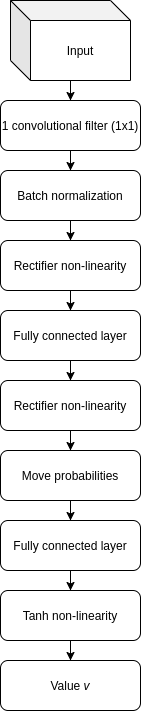

The diagram above was exported from draw.io. Its source (the exported page's mxGraphModel, read from the mxfile embedded in the PNG):
<mxGraphModel dx="780" dy="1214" grid="1" gridSize="10" guides="1" tooltips="1" connect="1" arrows="1" fold="1" page="1" pageScale="1" pageWidth="850" pageHeight="1100" math="0" shadow="0">
  <root>
    <mxCell id="Oj6mYAlTULnSsJXmkrUe-0" />
    <mxCell id="Oj6mYAlTULnSsJXmkrUe-1" parent="Oj6mYAlTULnSsJXmkrUe-0" />
    <mxCell id="qMW0zUf3Vm972qDSCWuU-6" style="edgeStyle=orthogonalEdgeStyle;rounded=0;orthogonalLoop=1;jettySize=auto;html=1;entryX=0.5;entryY=0;entryDx=0;entryDy=0;" parent="Oj6mYAlTULnSsJXmkrUe-1" edge="1">
      <mxGeometry relative="1" as="geometry">
        <mxPoint x="250" y="510" as="sourcePoint" />
        <mxPoint x="250" y="550" as="targetPoint" />
      </mxGeometry>
    </mxCell>
    <mxCell id="_NwdBtPfDwFWpdOwq7ds-1" style="edgeStyle=orthogonalEdgeStyle;rounded=0;orthogonalLoop=1;jettySize=auto;html=1;entryX=0.5;entryY=0;entryDx=0;entryDy=0;" parent="Oj6mYAlTULnSsJXmkrUe-1" source="qMW0zUf3Vm972qDSCWuU-10" target="7UAKBnuHW3PsNw5phyal-14" edge="1">
      <mxGeometry relative="1" as="geometry" />
    </mxCell>
    <mxCell id="qMW0zUf3Vm972qDSCWuU-10" value="Move probabilities" style="rounded=1;whiteSpace=wrap;html=1;" parent="Oj6mYAlTULnSsJXmkrUe-1" vertex="1">
      <mxGeometry x="180" y="570" width="140" height="50" as="geometry" />
    </mxCell>
    <mxCell id="7UAKBnuHW3PsNw5phyal-0" style="edgeStyle=orthogonalEdgeStyle;rounded=0;orthogonalLoop=1;jettySize=auto;html=1;entryX=0.5;entryY=0;entryDx=0;entryDy=0;" parent="Oj6mYAlTULnSsJXmkrUe-1" source="7UAKBnuHW3PsNw5phyal-1" target="7UAKBnuHW3PsNw5phyal-6" edge="1">
      <mxGeometry relative="1" as="geometry" />
    </mxCell>
    <mxCell id="7UAKBnuHW3PsNw5phyal-1" value="1 convolutional filter (1x1)" style="rounded=1;whiteSpace=wrap;html=1;" parent="Oj6mYAlTULnSsJXmkrUe-1" vertex="1">
      <mxGeometry x="180" y="220" width="140" height="50" as="geometry" />
    </mxCell>
    <mxCell id="7UAKBnuHW3PsNw5phyal-2" style="edgeStyle=orthogonalEdgeStyle;rounded=0;orthogonalLoop=1;jettySize=auto;html=1;entryX=0.5;entryY=0;entryDx=0;entryDy=0;" parent="Oj6mYAlTULnSsJXmkrUe-1" source="7UAKBnuHW3PsNw5phyal-4" target="7UAKBnuHW3PsNw5phyal-1" edge="1">
      <mxGeometry relative="1" as="geometry" />
    </mxCell>
    <mxCell id="7UAKBnuHW3PsNw5phyal-4" value="Input" style="shape=cube;whiteSpace=wrap;html=1;boundedLbl=1;backgroundOutline=1;darkOpacity=0.05;darkOpacity2=0.1;" parent="Oj6mYAlTULnSsJXmkrUe-1" vertex="1">
      <mxGeometry x="190" y="120" width="120" height="80" as="geometry" />
    </mxCell>
    <mxCell id="7UAKBnuHW3PsNw5phyal-5" style="edgeStyle=orthogonalEdgeStyle;rounded=0;orthogonalLoop=1;jettySize=auto;html=1;entryX=0.5;entryY=0;entryDx=0;entryDy=0;" parent="Oj6mYAlTULnSsJXmkrUe-1" source="7UAKBnuHW3PsNw5phyal-6" target="7UAKBnuHW3PsNw5phyal-8" edge="1">
      <mxGeometry relative="1" as="geometry" />
    </mxCell>
    <mxCell id="7UAKBnuHW3PsNw5phyal-6" value="Batch normalization" style="rounded=1;whiteSpace=wrap;html=1;" parent="Oj6mYAlTULnSsJXmkrUe-1" vertex="1">
      <mxGeometry x="180" y="290" width="140" height="50" as="geometry" />
    </mxCell>
    <mxCell id="_NwdBtPfDwFWpdOwq7ds-0" style="edgeStyle=orthogonalEdgeStyle;rounded=0;orthogonalLoop=1;jettySize=auto;html=1;entryX=0.5;entryY=0;entryDx=0;entryDy=0;" parent="Oj6mYAlTULnSsJXmkrUe-1" source="7UAKBnuHW3PsNw5phyal-8" target="7UAKBnuHW3PsNw5phyal-10" edge="1">
      <mxGeometry relative="1" as="geometry" />
    </mxCell>
    <mxCell id="7UAKBnuHW3PsNw5phyal-8" value="Rectifier non-linearity" style="rounded=1;whiteSpace=wrap;html=1;" parent="Oj6mYAlTULnSsJXmkrUe-1" vertex="1">
      <mxGeometry x="180" y="360" width="140" height="50" as="geometry" />
    </mxCell>
    <mxCell id="7UAKBnuHW3PsNw5phyal-9" style="edgeStyle=orthogonalEdgeStyle;rounded=0;orthogonalLoop=1;jettySize=auto;html=1;entryX=0.5;entryY=0;entryDx=0;entryDy=0;" parent="Oj6mYAlTULnSsJXmkrUe-1" source="7UAKBnuHW3PsNw5phyal-10" target="7UAKBnuHW3PsNw5phyal-12" edge="1">
      <mxGeometry relative="1" as="geometry" />
    </mxCell>
    <mxCell id="7UAKBnuHW3PsNw5phyal-10" value="Fully connected layer" style="rounded=1;whiteSpace=wrap;html=1;" parent="Oj6mYAlTULnSsJXmkrUe-1" vertex="1">
      <mxGeometry x="180" y="430" width="140" height="50" as="geometry" />
    </mxCell>
    <mxCell id="_fiNtDR8ZMKzqN9G86qK-0" style="edgeStyle=orthogonalEdgeStyle;rounded=0;orthogonalLoop=1;jettySize=auto;html=1;entryX=0.5;entryY=0;entryDx=0;entryDy=0;" edge="1" parent="Oj6mYAlTULnSsJXmkrUe-1" source="7UAKBnuHW3PsNw5phyal-12" target="qMW0zUf3Vm972qDSCWuU-10">
      <mxGeometry relative="1" as="geometry" />
    </mxCell>
    <mxCell id="7UAKBnuHW3PsNw5phyal-12" value="Rectifier non-linearity" style="rounded=1;whiteSpace=wrap;html=1;" parent="Oj6mYAlTULnSsJXmkrUe-1" vertex="1">
      <mxGeometry x="180" y="500" width="140" height="50" as="geometry" />
    </mxCell>
    <mxCell id="7UAKBnuHW3PsNw5phyal-13" style="edgeStyle=orthogonalEdgeStyle;rounded=0;orthogonalLoop=1;jettySize=auto;html=1;entryX=0.5;entryY=0;entryDx=0;entryDy=0;" parent="Oj6mYAlTULnSsJXmkrUe-1" source="7UAKBnuHW3PsNw5phyal-14" target="7UAKBnuHW3PsNw5phyal-15" edge="1">
      <mxGeometry relative="1" as="geometry" />
    </mxCell>
    <mxCell id="7UAKBnuHW3PsNw5phyal-14" value="Fully connected layer" style="rounded=1;whiteSpace=wrap;html=1;" parent="Oj6mYAlTULnSsJXmkrUe-1" vertex="1">
      <mxGeometry x="180" y="640" width="140" height="50" as="geometry" />
    </mxCell>
    <mxCell id="_fiNtDR8ZMKzqN9G86qK-2" style="edgeStyle=orthogonalEdgeStyle;rounded=0;orthogonalLoop=1;jettySize=auto;html=1;entryX=0.5;entryY=0;entryDx=0;entryDy=0;" edge="1" parent="Oj6mYAlTULnSsJXmkrUe-1" source="7UAKBnuHW3PsNw5phyal-15" target="_fiNtDR8ZMKzqN9G86qK-1">
      <mxGeometry relative="1" as="geometry" />
    </mxCell>
    <mxCell id="7UAKBnuHW3PsNw5phyal-15" value="Tanh non-linearity" style="rounded=1;whiteSpace=wrap;html=1;" parent="Oj6mYAlTULnSsJXmkrUe-1" vertex="1">
      <mxGeometry x="180" y="710" width="140" height="50" as="geometry" />
    </mxCell>
    <mxCell id="_fiNtDR8ZMKzqN9G86qK-1" value="Value &lt;i&gt;v&lt;/i&gt;" style="rounded=1;whiteSpace=wrap;html=1;" vertex="1" parent="Oj6mYAlTULnSsJXmkrUe-1">
      <mxGeometry x="180" y="780" width="140" height="50" as="geometry" />
    </mxCell>
  </root>
</mxGraphModel>